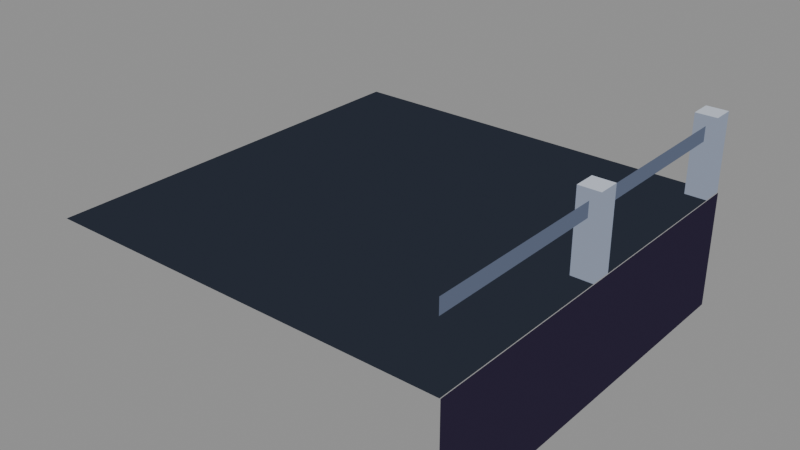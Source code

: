 # Source: edge-railing-fr.blend  (saved by Blender 5.2.44; exported with 4.5.12 LTS)
import bpy
from mathutils import Matrix  # noqa: F401  (used for matrix-valued properties, if any)

bpy.ops.wm.read_factory_settings(use_empty=True)
scene = bpy.context.scene
scene.name = 'Scene'

# ---- materials (node trees are filled in below, after node groups)
mat_pal_floor_0 = bpy.data.materials.new('pal-floor_0')
mat_pal_ink_1 = bpy.data.materials.new('pal-ink_1')
mat_pal_steel_3 = bpy.data.materials.new('pal-steel_3')
mat_pal_steel_2 = bpy.data.materials.new('pal-steel_2')
mat_pal_steel_1 = bpy.data.materials.new('pal-steel_1')

# ---- material node trees
mat_pal_floor_0.use_nodes = True; mat_pal_floor_0.node_tree.nodes.clear()
_N = mat_pal_floor_0.node_tree.nodes; _L = mat_pal_floor_0.node_tree.links
n0 = _N.new('ShaderNodeOutputMaterial'); n0.name = 'Material Output'; n0.location = (0, 0)
n1 = _N.new('ShaderNodeEmission'); n1.name = 'Emission'; n1.location = (0, 0)
n1.inputs[0].default_value = (0.02315, 0.02843, 0.04231, 1.0)
_L.new(n1.outputs[0], n0.inputs[0])
n0.is_active_output = True
mat_pal_ink_1.use_nodes = True; mat_pal_ink_1.node_tree.nodes.clear()
_N = mat_pal_ink_1.node_tree.nodes; _L = mat_pal_ink_1.node_tree.links
n0 = _N.new('ShaderNodeOutputMaterial'); n0.name = 'Material Output'; n0.location = (0, 0)
n1 = _N.new('ShaderNodeEmission'); n1.name = 'Emission'; n1.location = (0, 0)
n1.inputs[0].default_value = (0.02315, 0.01764, 0.03955, 1.0)
_L.new(n1.outputs[0], n0.inputs[0])
n0.is_active_output = True
mat_pal_steel_3.use_nodes = True; mat_pal_steel_3.node_tree.nodes.clear()
_N = mat_pal_steel_3.node_tree.nodes; _L = mat_pal_steel_3.node_tree.links
n0 = _N.new('ShaderNodeOutputMaterial'); n0.name = 'Material Output'; n0.location = (0, 0)
n1 = _N.new('ShaderNodeEmission'); n1.name = 'Emission'; n1.location = (0, 0)
n1.inputs[0].default_value = (0.5271, 0.5711, 0.6584, 1.0)
_L.new(n1.outputs[0], n0.inputs[0])
n0.is_active_output = True
mat_pal_steel_2.use_nodes = True; mat_pal_steel_2.node_tree.nodes.clear()
_N = mat_pal_steel_2.node_tree.nodes; _L = mat_pal_steel_2.node_tree.links
n0 = _N.new('ShaderNodeOutputMaterial'); n0.name = 'Material Output'; n0.location = (0, 0)
n1 = _N.new('ShaderNodeEmission'); n1.name = 'Emission'; n1.location = (0, 0)
n1.inputs[0].default_value = (0.2542, 0.2918, 0.3813, 1.0)
_L.new(n1.outputs[0], n0.inputs[0])
n0.is_active_output = True
mat_pal_steel_1.use_nodes = True; mat_pal_steel_1.node_tree.nodes.clear()
_N = mat_pal_steel_1.node_tree.nodes; _L = mat_pal_steel_1.node_tree.links
n0 = _N.new('ShaderNodeOutputMaterial'); n0.name = 'Material Output'; n0.location = (0, 0)
n1 = _N.new('ShaderNodeEmission'); n1.name = 'Emission'; n1.location = (0, 0)
n1.inputs[0].default_value = (0.1022, 0.1248, 0.1878, 1.0)
_L.new(n1.outputs[0], n0.inputs[0])
n0.is_active_output = True

# ---- meshes
me_m_floor_0 = bpy.data.meshes.new('m-floor_0')
me_m_floor_0.from_pydata([(-1.0, -1.0, 0.0), (1.0, -1.0, 0.0), (1.0, 1.0, 0.0), (-1.0, 1.0, 0.0)], [], [(0, 1, 2, 3)])
me_m_floor_0.materials.append(mat_pal_floor_0)
me_m_floor_0.update()
me_m_ink_1 = bpy.data.meshes.new('m-ink_1')
me_m_ink_1.from_pydata([(1.004, -1.0, -0.5774), (1.004, 1.0, -0.5774), (1.004, 1.0, 0.0), (1.004, -1.0, 0.0)], [], [(0, 1, 2, 3)])
me_m_ink_1.materials.append(mat_pal_ink_1)
me_m_ink_1.update()
me_m_steel_3 = bpy.data.meshes.new('m-steel_3')
me_m_steel_3.from_pydata([(0.8939, 0.8939, 0.3849), (1.0, 0.8939, 0.3849), (1.0, 1.0, 0.3849), (0.8939, 1.0, 0.3849), (0.8939, -0.05303, 0.3849), (1.0, -0.05303, 0.3849), (1.0, 0.05303, 0.3849), (0.8939, 0.05303, 0.3849)], [], [(0, 1, 2, 3), (4, 5, 6, 7)])
me_m_steel_3.materials.append(mat_pal_steel_3)
me_m_steel_3.update()
me_m_steel_2 = bpy.data.meshes.new('m-steel_2')
me_m_steel_2.from_pydata([(0.8939, 0.8939, 0.0), (1.0, 0.8939, 0.0), (1.0, 0.8939, 0.3849), (0.8939, 0.8939, 0.3849), (1.0, 0.8939, 0.0), (1.0, 1.0, 0.0), (1.0, 1.0, 0.3849), (1.0, 0.8939, 0.3849), (0.8939, -0.05303, 0.0), (1.0, -0.05303, 0.0), (1.0, -0.05303, 0.3849), (0.8939, -0.05303, 0.3849), (1.0, -0.05303, 0.0), (1.0, 0.05303, 0.0), (1.0, 0.05303, 0.3849), (1.0, -0.05303, 0.3849)], [], [(0, 3, 2, 1), (4, 5, 6, 7), (8, 9, 10, 11), (12, 13, 14, 15)])
me_m_steel_2.materials.append(mat_pal_steel_2)
me_m_steel_2.update()
me_m_steel_1 = bpy.data.meshes.new('m-steel_1')
me_m_steel_1.from_pydata([(0.951, -0.947, 0.2646), (0.951, 0.947, 0.2646), (0.951, 0.947, 0.3368), (0.951, -0.947, 0.3368)], [], [(0, 1, 2, 3)])
me_m_steel_1.materials.append(mat_pal_steel_1)
me_m_steel_1.update()

# ---- objects
ob_o_floor_0 = bpy.data.objects.new('o-floor_0', me_m_floor_0)
ob_o_ink_1 = bpy.data.objects.new('o-ink_1', me_m_ink_1)
ob_o_steel_3 = bpy.data.objects.new('o-steel_3', me_m_steel_3)
ob_o_steel_2 = bpy.data.objects.new('o-steel_2', me_m_steel_2)
ob_o_steel_1 = bpy.data.objects.new('o-steel_1', me_m_steel_1)

# ---- transforms, parenting, visibility, modifiers, constraints
ob_o_floor_0.location = (-0.02945, 0.02945, 0.0)
ob_o_ink_1.location = (-0.02945, 0.02945, 0.0)
ob_o_steel_3.location = (-0.02945, 0.02945, 0.0)
ob_o_steel_2.location = (-0.02945, 0.02945, 0.0)
ob_o_steel_1.location = (-0.02945, 0.02945, 0.0)

# ---- collection membership
scene.collection.objects.link(ob_o_floor_0)
scene.collection.objects.link(ob_o_ink_1)
scene.collection.objects.link(ob_o_steel_3)
scene.collection.objects.link(ob_o_steel_2)
scene.collection.objects.link(ob_o_steel_1)

# ---- scene / render settings (as saved in the file)
scene.frame_start = 1; scene.frame_end = 250; scene.frame_set(1)
scene.render.engine = 'BLENDER_EEVEE_NEXT'
scene.render.bake_bias = 0.0
scene.render.bake_samples = 0
scene.render.compositor_device = 'GPU'
scene.eevee.use_volume_custom_range = False
scene.eevee.fast_gi_thickness_near = 0.1
scene.eevee.fast_gi_thickness_far = 0.0
scene.eevee.ray_tracing_options.screen_trace_thickness = 0.1
bpy.context.view_layer.update()

# ---- added for rendering (the .blend has no active camera and no usable light): camera, sun + grey world if the file has none
cam_auto = bpy.data.cameras.new('AutoCamera')
cam_auto.lens = 50.0
cam_auto.sensor_width = 36.0
cam_auto.clip_end = 1000.0
ob_auto_camera = bpy.data.objects.new('AutoCamera', cam_auto)
scene.collection.objects.link(ob_auto_camera)
ob_auto_camera.location = (2.73926, -3.2906, 2.11714)
ob_auto_camera.rotation_euler = (1.09748, -7.21219e-08, 0.694738)
scene.camera = ob_auto_camera
light_auto_sun = bpy.data.lights.new('AutoSun', 'SUN')
light_auto_sun.energy = 3.0
light_auto_sun.angle = 0.0523599
ob_auto_sun = bpy.data.objects.new('AutoSun', light_auto_sun)
scene.collection.objects.link(ob_auto_sun)
ob_auto_sun.rotation_euler = (0.872665, 0.174533, 0.523599)
if scene.world is None:
    world_auto = bpy.data.worlds.new('AutoWorld')
    world_auto.color = (0.3, 0.3, 0.3)
    scene.world = world_auto
bpy.context.view_layer.update()
